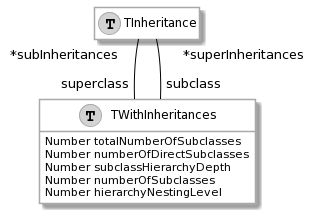

The diagram above was rendered by PlantUML. Its source (embedded in the PNG):
@startuml
hide empty members

skinparam class {
  BackgroundColor white
  ArrowColor black
  BorderColor darkGray
}

class TInheritance << (T,lightGrey) >> {
}
class TWithInheritances << (T,lightGrey) >> {
  Number totalNumberOfSubclasses
  Number numberOfDirectSubclasses
  Number subclassHierarchyDepth
  Number numberOfSubclasses
  Number hierarchyNestingLevel
}


TInheritance " *subInheritances" -- "superclass" TWithInheritances
TInheritance " *superInheritances" -- "subclass" TWithInheritances
@enduml